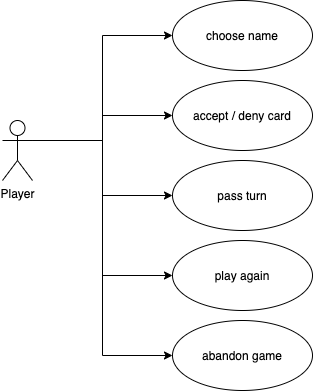

The diagram above was exported from draw.io. Its source (the exported page's mxGraphModel, read from the mxfile embedded in the PNG):
<mxGraphModel dx="946" dy="591" grid="1" gridSize="10" guides="1" tooltips="1" connect="1" arrows="1" fold="1" page="1" pageScale="1" pageWidth="827" pageHeight="1169" math="0" shadow="0">
  <root>
    <mxCell id="0" />
    <mxCell id="1" parent="0" />
    <mxCell id="8YgiqXlrraJGiVQ1WrRH-11" style="edgeStyle=orthogonalEdgeStyle;rounded=0;orthogonalLoop=1;jettySize=auto;html=1;exitX=1;exitY=0.3333333333333333;exitDx=0;exitDy=0;exitPerimeter=0;entryX=0;entryY=0.5;entryDx=0;entryDy=0;" edge="1" parent="1" source="8YgiqXlrraJGiVQ1WrRH-1" target="8YgiqXlrraJGiVQ1WrRH-3">
      <mxGeometry relative="1" as="geometry" />
    </mxCell>
    <mxCell id="8YgiqXlrraJGiVQ1WrRH-12" style="edgeStyle=orthogonalEdgeStyle;rounded=0;orthogonalLoop=1;jettySize=auto;html=1;exitX=1;exitY=0.3333333333333333;exitDx=0;exitDy=0;exitPerimeter=0;entryX=0;entryY=0.5;entryDx=0;entryDy=0;" edge="1" parent="1" source="8YgiqXlrraJGiVQ1WrRH-1" target="8YgiqXlrraJGiVQ1WrRH-2">
      <mxGeometry relative="1" as="geometry" />
    </mxCell>
    <mxCell id="8YgiqXlrraJGiVQ1WrRH-13" style="edgeStyle=orthogonalEdgeStyle;rounded=0;orthogonalLoop=1;jettySize=auto;html=1;exitX=1;exitY=0.3333333333333333;exitDx=0;exitDy=0;exitPerimeter=0;entryX=0;entryY=0.5;entryDx=0;entryDy=0;" edge="1" parent="1" source="8YgiqXlrraJGiVQ1WrRH-1" target="8YgiqXlrraJGiVQ1WrRH-10">
      <mxGeometry relative="1" as="geometry" />
    </mxCell>
    <mxCell id="8YgiqXlrraJGiVQ1WrRH-15" style="edgeStyle=orthogonalEdgeStyle;rounded=0;orthogonalLoop=1;jettySize=auto;html=1;exitX=1;exitY=0.3333333333333333;exitDx=0;exitDy=0;exitPerimeter=0;entryX=0;entryY=0.5;entryDx=0;entryDy=0;" edge="1" parent="1" source="8YgiqXlrraJGiVQ1WrRH-1" target="8YgiqXlrraJGiVQ1WrRH-4">
      <mxGeometry relative="1" as="geometry" />
    </mxCell>
    <mxCell id="8YgiqXlrraJGiVQ1WrRH-16" style="edgeStyle=orthogonalEdgeStyle;rounded=0;orthogonalLoop=1;jettySize=auto;html=1;exitX=1;exitY=0.3333333333333333;exitDx=0;exitDy=0;exitPerimeter=0;entryX=0;entryY=0.5;entryDx=0;entryDy=0;" edge="1" parent="1" source="8YgiqXlrraJGiVQ1WrRH-1" target="8YgiqXlrraJGiVQ1WrRH-9">
      <mxGeometry relative="1" as="geometry" />
    </mxCell>
    <mxCell id="8YgiqXlrraJGiVQ1WrRH-1" value="Player" style="shape=umlActor;verticalLabelPosition=bottom;labelBackgroundColor=#ffffff;verticalAlign=top;html=1;" vertex="1" parent="1">
      <mxGeometry x="160" y="160" width="30" height="60" as="geometry" />
    </mxCell>
    <mxCell id="8YgiqXlrraJGiVQ1WrRH-2" value="accept / deny card" style="ellipse;whiteSpace=wrap;html=1;" vertex="1" parent="1">
      <mxGeometry x="330" y="120" width="140" height="70" as="geometry" />
    </mxCell>
    <mxCell id="8YgiqXlrraJGiVQ1WrRH-3" value="choose name" style="ellipse;whiteSpace=wrap;html=1;" vertex="1" parent="1">
      <mxGeometry x="330" y="40" width="140" height="70" as="geometry" />
    </mxCell>
    <mxCell id="8YgiqXlrraJGiVQ1WrRH-4" value="play again" style="ellipse;whiteSpace=wrap;html=1;" vertex="1" parent="1">
      <mxGeometry x="330" y="280" width="140" height="70" as="geometry" />
    </mxCell>
    <mxCell id="8YgiqXlrraJGiVQ1WrRH-9" value="abandon game" style="ellipse;whiteSpace=wrap;html=1;" vertex="1" parent="1">
      <mxGeometry x="330" y="360" width="140" height="70" as="geometry" />
    </mxCell>
    <mxCell id="8YgiqXlrraJGiVQ1WrRH-10" value="pass turn" style="ellipse;whiteSpace=wrap;html=1;" vertex="1" parent="1">
      <mxGeometry x="330" y="200" width="140" height="70" as="geometry" />
    </mxCell>
  </root>
</mxGraphModel>